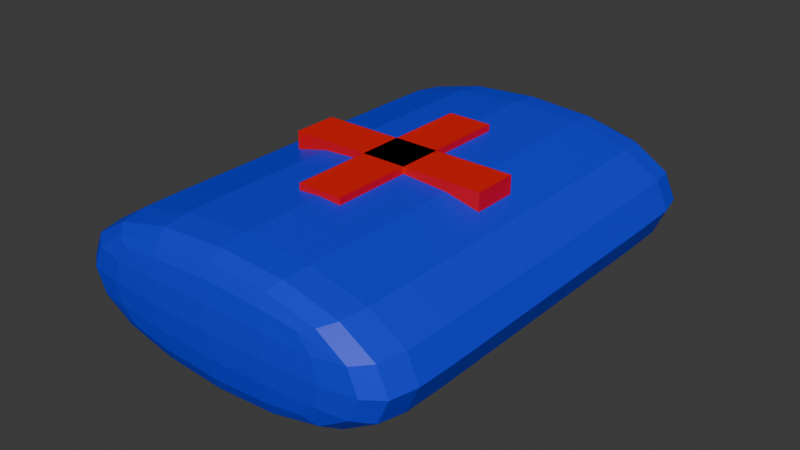 # Source: eyemedkit.blend  (saved by Blender 4.2.66; exported with 4.5.12 LTS)
import bpy
from mathutils import Matrix  # noqa: F401  (used for matrix-valued properties, if any)

bpy.ops.wm.read_factory_settings(use_empty=True)
scene = bpy.context.scene
scene.name = 'Scene'

# ---- collections
col_collection = bpy.data.collections.new('Collection'); scene.collection.children.link(col_collection)

# ---- materials (node trees are filled in below, after node groups)
mat_material = bpy.data.materials.new('Material')
mat_material.alpha_threshold = 0.0
mat_material.use_transparent_shadow = False
mat_material.roughness = 0.5
mat_material.line_color = (0.0, 0.0, 0.0, 1.0)
mat_material_001 = bpy.data.materials.new('Material.001')

# ---- material node trees
mat_material.use_nodes = True; mat_material.node_tree.nodes.clear()
_N = mat_material.node_tree.nodes; _L = mat_material.node_tree.links
n0 = _N.new('ShaderNodeOutputMaterial'); n0.name = 'Material Output'; n0.location = (300, 300)
n1 = _N.new('ShaderNodeBsdfPrincipled'); n1.name = 'Principled BSDF'; n1.location = (10, 300)
n1.inputs[0].default_value = (0.0, 0.02423, 0.802, 1.0)
n1.inputs[3].default_value = 1.45
_L.new(n1.outputs[0], n0.inputs[0])
n0.is_active_output = True
mat_material_001.use_nodes = True; mat_material_001.node_tree.nodes.clear()
_N = mat_material_001.node_tree.nodes; _L = mat_material_001.node_tree.links
n0 = _N.new('ShaderNodeBsdfPrincipled'); n0.name = 'Principled BSDF'; n0.location = (10, 300)
n0.inputs[0].default_value = (0.8011, 0.002369, 0.0, 1.0)
n1 = _N.new('ShaderNodeOutputMaterial'); n1.name = 'Material Output'; n1.location = (300, 300)
_L.new(n0.outputs[0], n1.inputs[0])
n1.is_active_output = True

# ---- world
world_world = bpy.data.worlds.new('World'); scene.world = world_world
world_world.use_nodes = True; world_world.node_tree.nodes.clear()
_N = world_world.node_tree.nodes; _L = world_world.node_tree.links
n0 = _N.new('ShaderNodeOutputWorld'); n0.name = 'World Output'; n0.location = (300, 300)
n1 = _N.new('ShaderNodeBackground'); n1.name = 'Background'; n1.location = (10, 300)
n1.inputs[0].default_value = (0.05088, 0.05088, 0.05088, 1.0)
_L.new(n1.outputs[0], n0.inputs[0])
n0.is_active_output = True
world_world.color = (0.05088, 0.05088, 0.05088)
world_world.sun_shadow_jitter_overblur = 0.0

# ---- meshes
me_cube = bpy.data.meshes.new('Cube')
me_cube.from_pydata([(1.0, 1.0, 1.0), (1.0, 1.0, -1.0), (1.0, -1.0, 1.0), (1.0, -1.0, -1.0), (-1.0, 1.0, 1.0), (-1.0, 1.0, -1.0), (-1.0, -1.0, 1.0), (-1.0, -1.0, -1.0), (-1.0, -0.8588, -1.0), (1.0, -0.8588, 1.0), (-1.0, -0.8588, 1.0), (1.0, -0.8588, -1.0), (-1.0, 0.8341, 1.0), (1.0, 0.8341, -1.0), (-1.0, 0.8341, -1.0), (1.0, 0.8341, 1.0)], [], [(9, 10, 6, 2), (3, 2, 6, 7), (14, 12, 4, 5), (8, 11, 3, 7), (11, 9, 2, 3), (5, 4, 0, 1), (13, 15, 9, 11), (14, 13, 11, 8), (7, 6, 10, 8), (15, 12, 10, 9), (0, 4, 12, 15), (5, 1, 13, 14), (1, 0, 15, 13), (8, 10, 12, 14)])
_uv = me_cube.uv_layers.new(name='UVMap')
_uv.uv.foreach_set('vector', [0.625, 0.7323, 0.875, 0.7323, 0.875, 0.75, 0.625, 0.75, 0.375, 0.75, 0.625, 0.75, 0.625, 1.0, 0.375, 1.0, 0.375, 0.2293, 0.625, 0.2293, 0.625, 0.25, 0.375, 0.25, 0.125, 0.7323, 0.375, 0.7323, 0.375, 0.75, 0.125, 0.75, 0.375, 0.7323, 0.625, 0.7323, 0.625, 0.75, 0.375, 0.75, 0.375, 0.25, 0.625, 0.25, 0.625, 0.5, 0.375, 0.5, 0.375, 0.5207, 0.625, 0.5207, 0.625, 0.7323, 0.375, 0.7323, 0.125, 0.5207, 0.375, 0.5207, 0.375, 0.7323, 0.125, 0.7323, 0.375, 0.0, 0.625, 0.0, 0.625, 0.01765, 0.375, 0.01765, 0.625, 0.5207, 0.875, 0.5207, 0.875, 0.7323, 0.625, 0.7323, 0.625, 0.5, 0.875, 0.5, 0.875, 0.5207, 0.625, 0.5207, 0.125, 0.5, 0.375, 0.5, 0.375, 0.5207, 0.125, 0.5207, 0.375, 0.5, 0.625, 0.5, 0.625, 0.5207, 0.375, 0.5207, 0.375, 0.01765, 0.625, 0.01765, 0.625, 0.2293, 0.375, 0.2293])
me_cube.materials.append(mat_material)
me_cube.use_mirror_vertex_groups = False
me_cube.update()
me_cube_001 = bpy.data.meshes.new('Cube.001')
me_cube_001.from_pydata([(-1.0, -1.0, -1.0), (-1.0, -1.0, 1.0), (-1.0, 1.0, -1.0), (-1.0, 1.0, 1.0), (1.0, -1.0, -1.0), (1.0, -1.0, 1.0), (1.0, 1.0, -1.0), (1.0, 1.0, 1.0), (4.533, -0.2206, -1.0), (4.533, -0.2206, 1.0), (-4.533, -0.2206, -1.0), (-4.533, -0.2206, 1.0), (4.533, 0.2206, -1.0), (4.533, 0.2206, 1.0), (-4.533, 0.2206, -1.0), (-4.533, 0.2206, 1.0)], [], [(0, 1, 3, 2), (2, 3, 7, 6), (6, 7, 5, 4), (4, 5, 1, 0), (2, 6, 4, 0), (7, 3, 1, 5), (8, 9, 11, 10), (10, 11, 15, 14), (14, 15, 13, 12), (12, 13, 9, 8), (10, 14, 12, 8), (15, 11, 9, 13)])
_uv = me_cube_001.uv_layers.new(name='UVMap')
_uv.uv.foreach_set('vector', [0.375, 0.0, 0.625, 0.0, 0.625, 0.25, 0.375, 0.25, 0.375, 0.25, 0.625, 0.25, 0.625, 0.5, 0.375, 0.5, 0.375, 0.5, 0.625, 0.5, 0.625, 0.75, 0.375, 0.75, 0.375, 0.75, 0.625, 0.75, 0.625, 1.0, 0.375, 1.0, 0.125, 0.5, 0.375, 0.5, 0.375, 0.75, 0.125, 0.75, 0.625, 0.5, 0.875, 0.5, 0.875, 0.75, 0.625, 0.75, 0.375, 0.0, 0.625, 0.0, 0.625, 0.25, 0.375, 0.25, 0.375, 0.25, 0.625, 0.25, 0.625, 0.5, 0.375, 0.5, 0.375, 0.5, 0.625, 0.5, 0.625, 0.75, 0.375, 0.75, 0.375, 0.75, 0.625, 0.75, 0.625, 1.0, 0.375, 1.0, 0.125, 0.5, 0.375, 0.5, 0.375, 0.75, 0.125, 0.75, 0.625, 0.5, 0.875, 0.5, 0.875, 0.75, 0.625, 0.75])
me_cube_001.materials.append(mat_material_001)
me_cube_001.update()

# ---- objects
ob_cube = bpy.data.objects.new('Cube', me_cube)
ob_cube_001 = bpy.data.objects.new('Cube.001', me_cube_001)

# ---- transforms, parenting, visibility, modifiers, constraints
ob_cube.location = (0.0, 0.0, 0.0)
ob_cube.scale = (0.8, 1.0, 0.31)
ob_cube.lock_rotations_4d = False
ob_cube.empty_display_type = 'ARROWS'
ob_cube.lineart.crease_threshold = 0.0
_m = ob_cube.modifiers.new('Subdivision', 'SUBSURF')
ob_cube_001.location = (0.0, 0.0, 0.26)
ob_cube_001.scale = (0.09622, 0.4362, 0.04622)

# ---- collection membership
col_collection.objects.link(ob_cube)
col_collection.objects.link(ob_cube_001)

# ---- scene / render settings (as saved in the file)
scene.frame_start = 1; scene.frame_end = 250; scene.frame_set(1)
scene.render.engine = 'BLENDER_EEVEE_NEXT'
bpy.context.view_layer.update()

# ---- added for rendering (the .blend has no active camera and no usable light): camera, sun
cam_auto = bpy.data.cameras.new('AutoCamera')
cam_auto.lens = 50.0
cam_auto.sensor_width = 36.0
cam_auto.clip_end = 1000.0
ob_auto_camera = bpy.data.objects.new('AutoCamera', cam_auto)
scene.collection.objects.link(ob_auto_camera)
ob_auto_camera.location = (2.43817, -2.92581, 1.95054)
ob_auto_camera.rotation_euler = (1.09748, -7.21219e-08, 0.694738)
scene.camera = ob_auto_camera
light_auto_sun = bpy.data.lights.new('AutoSun', 'SUN')
light_auto_sun.energy = 3.0
light_auto_sun.angle = 0.0523599
ob_auto_sun = bpy.data.objects.new('AutoSun', light_auto_sun)
scene.collection.objects.link(ob_auto_sun)
ob_auto_sun.rotation_euler = (0.872665, 0.174533, 0.523599)
bpy.context.view_layer.update()
